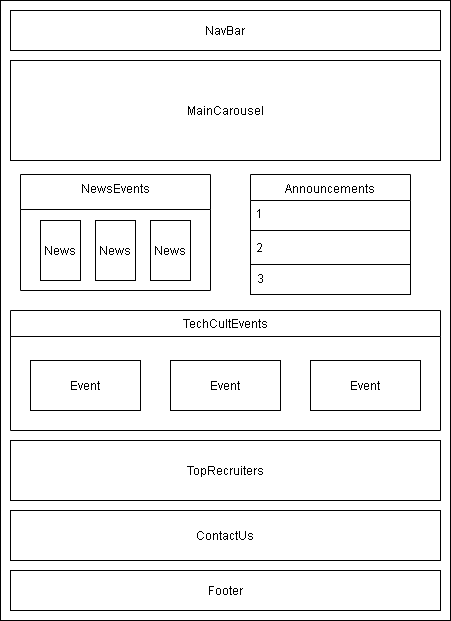

The diagram above was exported from draw.io. Its source (the exported page's mxGraphModel, read from the mxfile embedded in the PNG):
<mxGraphModel dx="1422" dy="747" grid="1" gridSize="10" guides="1" tooltips="1" connect="1" arrows="1" fold="1" page="1" pageScale="1" pageWidth="850" pageHeight="1100" math="0" shadow="0">
  <root>
    <mxCell id="0" />
    <mxCell id="1" parent="0" />
    <mxCell id="G0ar0RNYdv96-xYB6NKp-1" value="" style="html=1;" vertex="1" parent="1">
      <mxGeometry x="160" y="110" width="450" height="620" as="geometry" />
    </mxCell>
    <mxCell id="G0ar0RNYdv96-xYB6NKp-15" value="NavBar" style="html=1;" vertex="1" parent="1">
      <mxGeometry x="170" y="120" width="430" height="40" as="geometry" />
    </mxCell>
    <mxCell id="G0ar0RNYdv96-xYB6NKp-16" value="Footer" style="html=1;" vertex="1" parent="1">
      <mxGeometry x="170" y="680" width="430" height="40" as="geometry" />
    </mxCell>
    <mxCell id="G0ar0RNYdv96-xYB6NKp-17" value="MainCarousel" style="html=1;" vertex="1" parent="1">
      <mxGeometry x="170" y="170" width="430" height="100" as="geometry" />
    </mxCell>
    <mxCell id="G0ar0RNYdv96-xYB6NKp-18" value="NewsEvents" style="swimlane;fontStyle=0;align=center;verticalAlign=top;childLayout=stackLayout;horizontal=1;startSize=35;horizontalStack=0;resizeParent=1;resizeParentMax=0;resizeLast=0;collapsible=1;marginBottom=0;" vertex="1" parent="1">
      <mxGeometry x="180" y="284" width="190" height="116" as="geometry">
        <mxRectangle x="180" y="284" width="50" height="40" as="alternateBounds" />
      </mxGeometry>
    </mxCell>
    <mxCell id="G0ar0RNYdv96-xYB6NKp-22" value="News" style="html=1;" vertex="1" parent="1">
      <mxGeometry x="200" y="330" width="40" height="60" as="geometry" />
    </mxCell>
    <mxCell id="G0ar0RNYdv96-xYB6NKp-23" value="News" style="html=1;" vertex="1" parent="1">
      <mxGeometry x="255" y="330" width="40" height="60" as="geometry" />
    </mxCell>
    <mxCell id="G0ar0RNYdv96-xYB6NKp-24" value="News" style="html=1;" vertex="1" parent="1">
      <mxGeometry x="310" y="330" width="40" height="60" as="geometry" />
    </mxCell>
    <mxCell id="G0ar0RNYdv96-xYB6NKp-26" value="Announcements" style="swimlane;fontStyle=0;align=center;verticalAlign=top;childLayout=stackLayout;horizontal=1;startSize=26;horizontalStack=0;resizeParent=1;resizeParentMax=0;resizeLast=0;collapsible=1;marginBottom=0;" vertex="1" parent="1">
      <mxGeometry x="410" y="284" width="160" height="120" as="geometry">
        <mxRectangle x="410" y="284" width="120" height="26" as="alternateBounds" />
      </mxGeometry>
    </mxCell>
    <mxCell id="G0ar0RNYdv96-xYB6NKp-27" value="1" style="text;strokeColor=none;fillColor=none;align=left;verticalAlign=top;spacingLeft=4;spacingRight=4;overflow=hidden;rotatable=0;points=[[0,0.5],[1,0.5]];portConstraint=eastwest;" vertex="1" parent="G0ar0RNYdv96-xYB6NKp-26">
      <mxGeometry y="26" width="160" height="26" as="geometry" />
    </mxCell>
    <mxCell id="G0ar0RNYdv96-xYB6NKp-28" value="" style="line;strokeWidth=1;fillColor=none;align=left;verticalAlign=middle;spacingTop=-1;spacingLeft=3;spacingRight=3;rotatable=0;labelPosition=right;points=[];portConstraint=eastwest;" vertex="1" parent="G0ar0RNYdv96-xYB6NKp-26">
      <mxGeometry y="52" width="160" height="8" as="geometry" />
    </mxCell>
    <mxCell id="G0ar0RNYdv96-xYB6NKp-29" value="2" style="text;strokeColor=none;fillColor=none;align=left;verticalAlign=top;spacingLeft=4;spacingRight=4;overflow=hidden;rotatable=0;points=[[0,0.5],[1,0.5]];portConstraint=eastwest;" vertex="1" parent="G0ar0RNYdv96-xYB6NKp-26">
      <mxGeometry y="60" width="160" height="30" as="geometry" />
    </mxCell>
    <mxCell id="G0ar0RNYdv96-xYB6NKp-31" value="3" style="text;align=left;verticalAlign=top;spacingLeft=4;spacingRight=4;overflow=hidden;rotatable=0;points=[[0,0.5],[1,0.5]];portConstraint=eastwest;strokeWidth=1;labelBorderColor=none;perimeterSpacing=1;strokeColor=#000000;" vertex="1" parent="G0ar0RNYdv96-xYB6NKp-26">
      <mxGeometry y="90" width="160" height="30" as="geometry" />
    </mxCell>
    <mxCell id="G0ar0RNYdv96-xYB6NKp-34" value="TechCultEvents" style="swimlane;fontStyle=0;childLayout=stackLayout;horizontal=1;startSize=26;fillColor=none;horizontalStack=0;resizeParent=1;resizeParentMax=0;resizeLast=0;collapsible=1;marginBottom=0;strokeColor=#000000;strokeWidth=1;" vertex="1" parent="1">
      <mxGeometry x="170" y="420" width="430" height="120" as="geometry" />
    </mxCell>
    <mxCell id="G0ar0RNYdv96-xYB6NKp-39" value="Event" style="html=1;strokeColor=#000000;strokeWidth=1;" vertex="1" parent="1">
      <mxGeometry x="190" y="470" width="110" height="50" as="geometry" />
    </mxCell>
    <mxCell id="G0ar0RNYdv96-xYB6NKp-40" value="Event" style="html=1;strokeColor=#000000;strokeWidth=1;" vertex="1" parent="1">
      <mxGeometry x="330" y="470" width="110" height="50" as="geometry" />
    </mxCell>
    <mxCell id="G0ar0RNYdv96-xYB6NKp-41" value="Event" style="html=1;strokeColor=#000000;strokeWidth=1;" vertex="1" parent="1">
      <mxGeometry x="470" y="470" width="110" height="50" as="geometry" />
    </mxCell>
    <mxCell id="G0ar0RNYdv96-xYB6NKp-42" value="TopRecruiters" style="html=1;strokeColor=#000000;strokeWidth=1;" vertex="1" parent="1">
      <mxGeometry x="170" y="550" width="430" height="60" as="geometry" />
    </mxCell>
    <mxCell id="G0ar0RNYdv96-xYB6NKp-49" value="ContactUs" style="html=1;strokeColor=#000000;strokeWidth=1;" vertex="1" parent="1">
      <mxGeometry x="170" y="620" width="430" height="50" as="geometry" />
    </mxCell>
  </root>
</mxGraphModel>